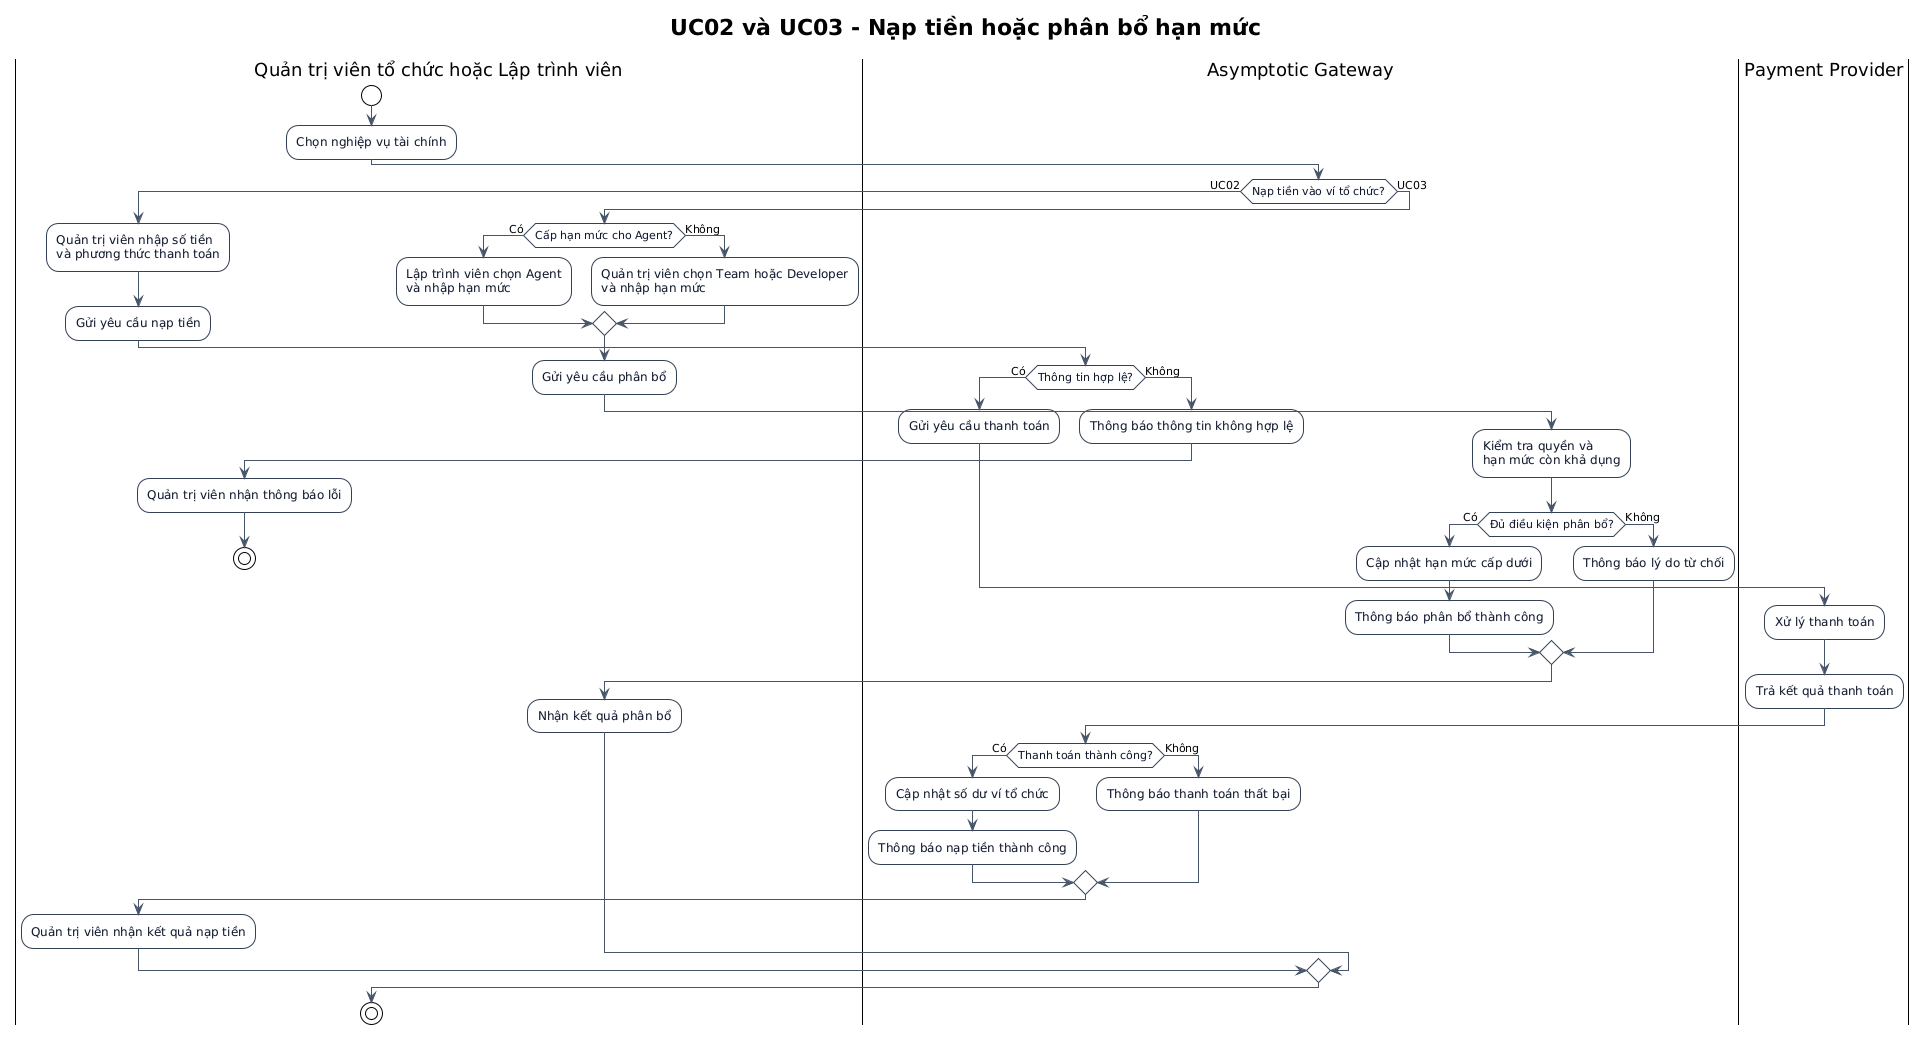

The diagram above was rendered by PlantUML. Its source (embedded in the PNG):
@startuml
!theme plain
title UC02 và UC03 - Nạp tiền hoặc phân bổ hạn mức

skinparam shadowing false
skinparam activity {
  BackgroundColor #F8FAFC
  BorderColor #334155
  FontColor #0F172A
}
skinparam ArrowColor #475569

|Quản trị viên tổ chức hoặc Lập trình viên|
start
:Chọn nghiệp vụ tài chính;

|Asymptotic Gateway|
if (Nạp tiền vào ví tổ chức?) then (UC02)
  |Quản trị viên tổ chức hoặc Lập trình viên|
  :Quản trị viên nhập số tiền\nvà phương thức thanh toán;
  :Gửi yêu cầu nạp tiền;

  |Asymptotic Gateway|
  if (Thông tin hợp lệ?) then (Có)
    :Gửi yêu cầu thanh toán;
  else (Không)
    :Thông báo thông tin không hợp lệ;
    |Quản trị viên tổ chức hoặc Lập trình viên|
    :Quản trị viên nhận thông báo lỗi;
    stop
  endif

  |Payment Provider|
  :Xử lý thanh toán;
  :Trả kết quả thanh toán;

  |Asymptotic Gateway|
  if (Thanh toán thành công?) then (Có)
    :Cập nhật số dư ví tổ chức;
    :Thông báo nạp tiền thành công;
  else (Không)
    :Thông báo thanh toán thất bại;
  endif

  |Quản trị viên tổ chức hoặc Lập trình viên|
  :Quản trị viên nhận kết quả nạp tiền;

else (UC03)
  |Quản trị viên tổ chức hoặc Lập trình viên|
  if (Cấp hạn mức cho Agent?) then (Có)
    :Lập trình viên chọn Agent\nvà nhập hạn mức;
  else (Không)
    :Quản trị viên chọn Team hoặc Developer\nvà nhập hạn mức;
  endif
  :Gửi yêu cầu phân bổ;

  |Asymptotic Gateway|
  :Kiểm tra quyền và\nhạn mức còn khả dụng;
  if (Đủ điều kiện phân bổ?) then (Có)
    :Cập nhật hạn mức cấp dưới;
    :Thông báo phân bổ thành công;
  else (Không)
    :Thông báo lý do từ chối;
  endif

  |Quản trị viên tổ chức hoặc Lập trình viên|
  :Nhận kết quả phân bổ;
endif

stop
@enduml